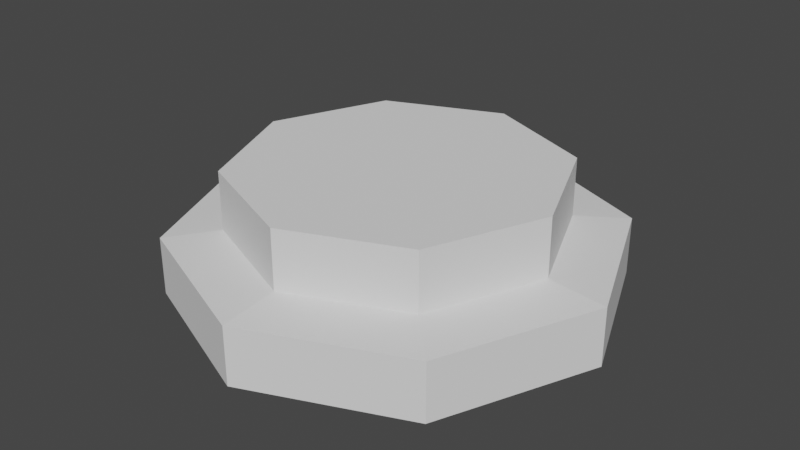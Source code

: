 # Source: button001.blend  (saved by Blender 3.4.6; exported with 4.5.12 LTS)
import bpy
from mathutils import Matrix  # noqa: F401  (used for matrix-valued properties, if any)

bpy.ops.wm.read_factory_settings(use_empty=True)
scene = bpy.context.scene
scene.name = 'Scene'

# ---- collections
col_collection = bpy.data.collections.new('Collection'); scene.collection.children.link(col_collection)

# ---- world
world_world = bpy.data.worlds.new('World'); scene.world = world_world
world_world.use_nodes = True; world_world.node_tree.nodes.clear()
_N = world_world.node_tree.nodes; _L = world_world.node_tree.links
n0 = _N.new('ShaderNodeOutputWorld'); n0.name = 'World Output'; n0.location = (300, 300)
n1 = _N.new('ShaderNodeBackground'); n1.name = 'Background'; n1.location = (10, 300)
n1.inputs[0].default_value = (0.05088, 0.05088, 0.05088, 1.0)
_L.new(n1.outputs[0], n0.inputs[0])
n0.is_active_output = True
world_world.color = (0.05088, 0.05088, 0.05088)
world_world.use_sun_shadow = False
world_world.sun_shadow_jitter_overblur = 0.0

# ---- meshes
me_cylinder = bpy.data.meshes.new('Cylinder')
me_cylinder.from_pydata([(0.0, 1.0, -0.2), (0.0, 1.0, 0.1613), (0.7071, 0.7071, -0.2), (0.7071, 0.7071, 0.1613), (1.0, 0.0, -0.2), (1.0, 0.0, 0.1613), (0.7071, -0.7071, -0.2), (0.7071, -0.7071, 0.1613), (0.0, -1.0, -0.2), (0.0, -1.0, 0.1613), (-0.7071, -0.7071, -0.2), (-0.7071, -0.7071, 0.1613), (-1.0, 0.0, -0.2), (-1.0, 0.0, 0.1613), (-0.7071, 0.7071, -0.2), (-0.7071, 0.7071, 0.1613), (-1.688e-10, 1.354, -0.2356), (0.9571, 0.9571, -0.2356), (1.354, 0.0, -0.2356), (0.9571, -0.9571, -0.2356), (-1.688e-10, -1.354, -0.2356), (-0.9571, -0.9571, -0.2356), (-1.354, 0.0, -0.2356), (-0.9571, 0.9571, -0.2356), (-1.688e-10, 1.354, -0.5937), (0.9571, 0.9571, -0.5937), (1.354, 0.0, -0.5937), (0.9571, -0.9571, -0.5937), (-1.688e-10, -1.354, -0.5937), (-0.9571, -0.9571, -0.5937), (-1.354, 0.0, -0.5937), (-0.9571, 0.9571, -0.5937)], [], [(0, 1, 3, 2), (2, 3, 5, 4), (4, 5, 7, 6), (6, 7, 9, 8), (8, 9, 11, 10), (10, 11, 13, 12), (3, 1, 15, 13, 11, 9, 7, 5), (12, 13, 15, 14), (14, 15, 1, 0), (2, 4, 18, 17), (23, 16, 24, 31), (8, 10, 21, 20), (14, 0, 16, 23), (0, 2, 17, 16), (4, 6, 19, 18), (10, 12, 22, 21), (6, 8, 20, 19), (12, 14, 23, 22), (21, 22, 30, 29), (19, 20, 28, 27), (17, 18, 26, 25), (22, 23, 31, 30), (20, 21, 29, 28), (18, 19, 27, 26), (16, 17, 25, 24)])
_uv = me_cylinder.uv_layers.new(name='UVMap')
_uv.uv.foreach_set('vector', [0.8076, 0.983, 0.7777, 0.8871, 0.8876, 0.7836, 0.977, 0.8295, 0.977, 0.8295, 0.8876, 0.7836, 0.8815, 0.6304, 0.977, 0.6, 0.977, 0.6, 0.8815, 0.6304, 0.7807, 0.5151, 0.8293, 0.4272, 0.8293, 0.4272, 0.7807, 0.5151, 0.6296, 0.5156, 0.5997, 0.4197, 0.5997, 0.4197, 0.6296, 0.5156, 0.5197, 0.6191, 0.4303, 0.5733, 0.4303, 0.5733, 0.5197, 0.6191, 0.5258, 0.7723, 0.4303, 0.8028, 0.8876, 0.7836, 0.7777, 0.8871, 0.6266, 0.8876, 0.5258, 0.7723, 0.5197, 0.6191, 0.6296, 0.5156, 0.7807, 0.5151, 0.8815, 0.6304, 0.4303, 0.8028, 0.5258, 0.7723, 0.6266, 0.8876, 0.578, 0.9755, 0.578, 0.9755, 0.6266, 0.8876, 0.7777, 0.8871, 0.8076, 0.983, 0.1744, 0.3317, 0.2372, 0.3972, 0.195, 0.4954, 0.07506, 0.3712, 0.2022, 0.07873, 0.07802, 0.1986, 0.01483, 0.1767, 0.173, 0.01852, 0.3935, 0.3362, 0.3953, 0.2455, 0.4947, 0.2059, 0.4917, 0.3785, 0.2417, 0.1781, 0.1763, 0.2409, 0.07802, 0.1986, 0.2022, 0.07873, 0.1763, 0.2409, 0.1744, 0.3317, 0.07506, 0.3712, 0.07802, 0.1986, 0.2372, 0.3972, 0.328, 0.3991, 0.3675, 0.4984, 0.195, 0.4954, 0.3953, 0.2455, 0.3325, 0.18, 0.3747, 0.08173, 0.4947, 0.2059, 0.328, 0.3991, 0.3935, 0.3362, 0.4917, 0.3785, 0.3675, 0.4984, 0.3325, 0.18, 0.2417, 0.1781, 0.2022, 0.07873, 0.3747, 0.08173, 0.4947, 0.2059, 0.3747, 0.08173, 0.3967, 0.01854, 0.5549, 0.1767, 0.3675, 0.4984, 0.4917, 0.3785, 0.5549, 0.4004, 0.3967, 0.5586, 0.07506, 0.3712, 0.195, 0.4954, 0.173, 0.5586, 0.01486, 0.4004, 0.3747, 0.08173, 0.2022, 0.07873, 0.173, 0.01852, 0.3967, 0.01854, 0.4917, 0.3785, 0.4947, 0.2059, 0.5549, 0.1767, 0.5549, 0.4004, 0.195, 0.4954, 0.3675, 0.4984, 0.3967, 0.5586, 0.173, 0.5586, 0.07802, 0.1986, 0.07506, 0.3712, 0.01486, 0.4004, 0.01483, 0.1767])
me_cylinder.update()

# ---- objects
ob_cylinder = bpy.data.objects.new('Cylinder', me_cylinder)

# ---- transforms, parenting, visibility, modifiers, constraints
ob_cylinder.location = (0.0, 0.0, 0.0)

# ---- collection membership
col_collection.objects.link(ob_cylinder)

# ---- scene / render settings (as saved in the file)
scene.frame_start = 1; scene.frame_end = 250; scene.frame_set(1)
scene.render.engine = 'BLENDER_EEVEE_NEXT'
scene.cycles.sampling_pattern = 'TABULATED_SOBOL'
scene.cycles.use_light_tree = False
scene.view_settings.view_transform = 'Filmic'
bpy.context.view_layer.update()

# ---- added for rendering (the .blend has no active camera and no usable light): camera, sun
cam_auto = bpy.data.cameras.new('AutoCamera')
cam_auto.lens = 50.0
cam_auto.sensor_width = 36.0
cam_auto.clip_end = 1000.0
ob_auto_camera = bpy.data.objects.new('AutoCamera', cam_auto)
scene.collection.objects.link(ob_auto_camera)
ob_auto_camera.location = (3.61038, -4.33246, 2.67212)
ob_auto_camera.rotation_euler = (1.09748, -7.21219e-08, 0.694738)
scene.camera = ob_auto_camera
light_auto_sun = bpy.data.lights.new('AutoSun', 'SUN')
light_auto_sun.energy = 3.0
light_auto_sun.angle = 0.0523599
ob_auto_sun = bpy.data.objects.new('AutoSun', light_auto_sun)
scene.collection.objects.link(ob_auto_sun)
ob_auto_sun.rotation_euler = (0.872665, 0.174533, 0.523599)
bpy.context.view_layer.update()
